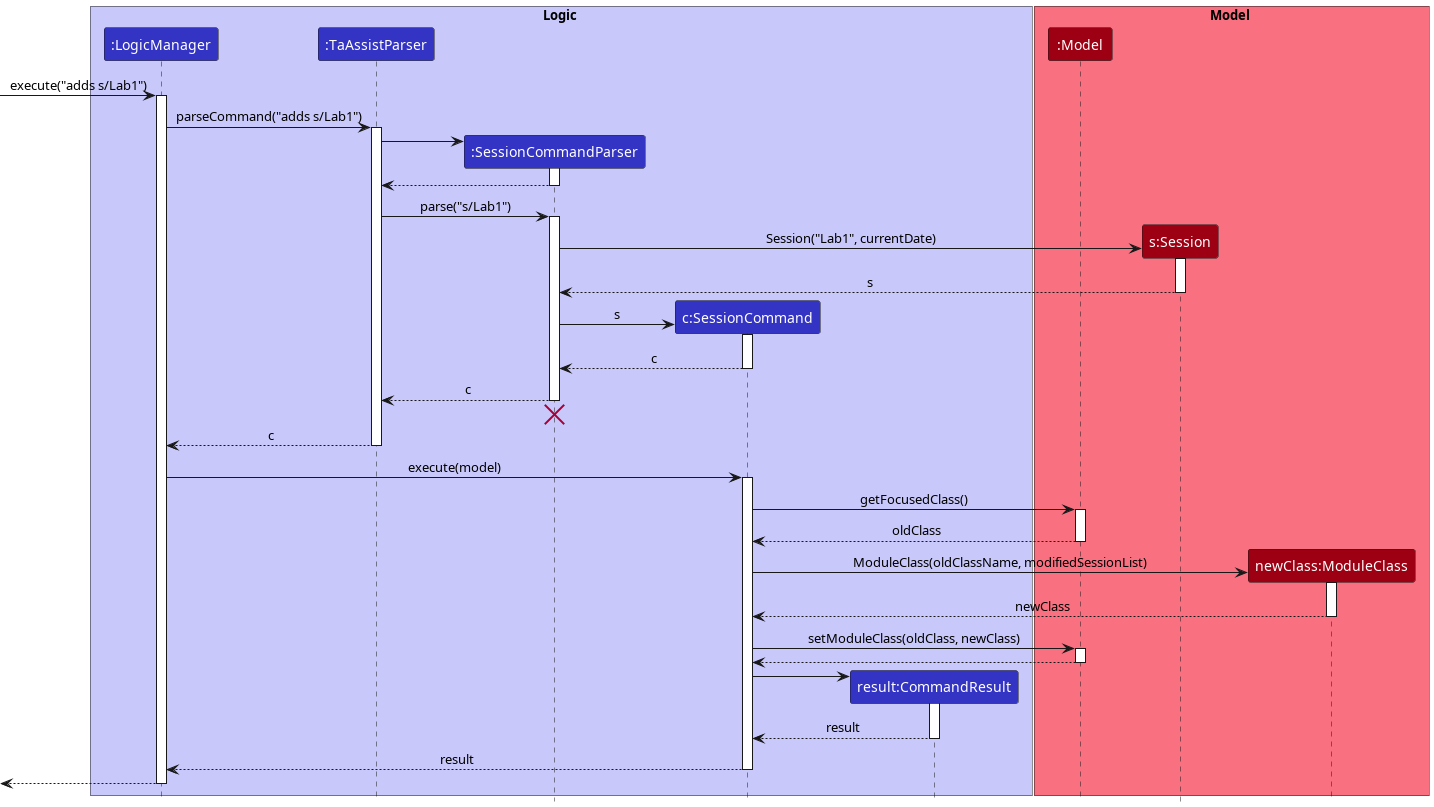

The diagram above was rendered by PlantUML. Its source (embedded in the PNG):
@startuml
!include style.puml

box Logic LOGIC_COLOR_T1
participant ":LogicManager" as LogicManager LOGIC_COLOR
participant ":TaAssistParser" as TaAssistParser LOGIC_COLOR
participant ":SessionCommandParser" as SessionCommandParser LOGIC_COLOR
participant "c:SessionCommand" as SessionCommand LOGIC_COLOR
participant "result:CommandResult" as CommandResult LOGIC_COLOR

end box

box Model MODEL_COLOR_T1
participant ":Model" as Model MODEL_COLOR
participant "s:Session" as Session MODEL_COLOR
participant "newClass:ModuleClass" as ModuleClass MODEL_COLOR
end box

[-> LogicManager : execute("adds s/Lab1")
activate LogicManager

LogicManager -> TaAssistParser : parseCommand("adds s/Lab1")
activate TaAssistParser

create SessionCommandParser
TaAssistParser -> SessionCommandParser
activate SessionCommandParser

SessionCommandParser --> TaAssistParser
deactivate SessionCommandParser

TaAssistParser -> SessionCommandParser: parse("s/Lab1")
activate SessionCommandParser


create Session
SessionCommandParser -> Session: Session("Lab1", currentDate)
activate Session

Session --> SessionCommandParser: s
deactivate Session

create SessionCommand
SessionCommandParser -> SessionCommand: s
activate SessionCommand

SessionCommand --> SessionCommandParser: c
deactivate SessionCommand

SessionCommandParser --> TaAssistParser: c
deactivate SessionCommandParser

SessionCommandParser -[hidden]-> TaAssistParser
destroy SessionCommandParser

TaAssistParser --> LogicManager: c
deactivate TaAssistParser

LogicManager -> SessionCommand: execute(model)
activate SessionCommand

SessionCommand -> Model: getFocusedClass()
activate Model
Model --> SessionCommand: oldClass
deactivate Model

create ModuleClass
SessionCommand -> ModuleClass: ModuleClass(oldClassName, modifiedSessionList)
activate ModuleClass
ModuleClass --> SessionCommand: newClass
deactivate ModuleClass

SessionCommand -> Model: setModuleClass(oldClass, newClass)
activate Model
Model --> SessionCommand
deactivate Model

create CommandResult
SessionCommand -> CommandResult
activate CommandResult

CommandResult --> SessionCommand: result
deactivate CommandResult

SessionCommand --> LogicManager: result
deactivate SessionCommand

LogicManager -->[
deactivate LogicManager

@enduml